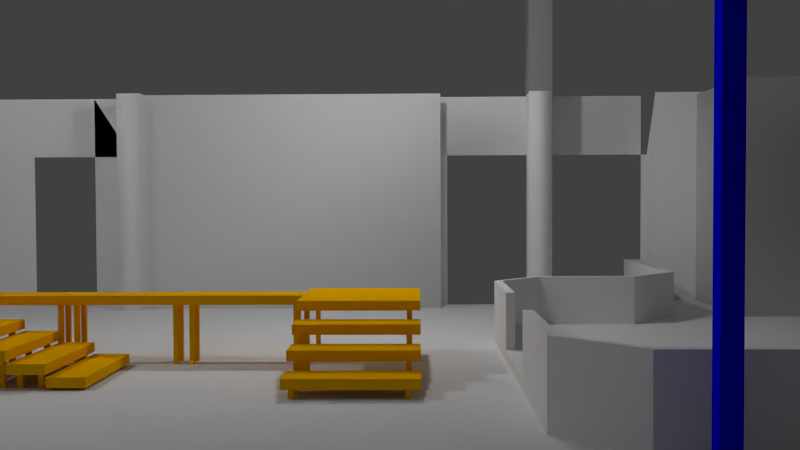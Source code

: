 # Source: Bauzilv5.blend  (saved by Blender 2.76.0; exported with 4.5.12 LTS)
import bpy
from mathutils import Matrix  # noqa: F401  (used for matrix-valued properties, if any)

bpy.ops.wm.read_factory_settings(use_empty=True)
scene = bpy.context.scene
scene.name = 'Scene'

# ---- collections
col_collection_1 = bpy.data.collections.new('Collection 1'); scene.collection.children.link(col_collection_1)

# ---- materials (node trees are filled in below, after node groups)
mat_material_002 = bpy.data.materials.new('Material.002')
mat_material_002.alpha_threshold = 0.0
mat_material_002.use_transparent_shadow = False
mat_material_002.diffuse_color = (0.0, 0.0, 1.0, 1.0)
mat_material_002.roughness = 0.5
mat_material_001 = bpy.data.materials.new('Material.001')
mat_material_001.alpha_threshold = 0.0
mat_material_001.use_transparent_shadow = False
mat_material_001.diffuse_color = (1.0, 0.5, 0.0, 1.0)
mat_material_001.roughness = 0.5

# ---- material node trees

# ---- world
world_world = bpy.data.worlds.new('World'); scene.world = world_world
world_world.color = (0.05088, 0.05088, 0.05088)
world_world.use_sun_shadow = False
world_world.sun_shadow_jitter_overblur = 0.0
world_world.cycles.sampling_method = 'MANUAL'
world_world.cycles.sample_map_resolution = 256

# ---- cameras
cam_camera_001 = bpy.data.cameras.new('Camera.001')
cam_camera_001.clip_end = 100.0
cam_camera_001.lens = 35.0
cam_camera_001.sensor_width = 32.0
cam_camera_001.sensor_height = 18.0
cam_camera_001.dof.focus_distance = 0.0
cam_camera_001.dof.aperture_fstop = 128.0
cam_camera_001.dof.aperture_blades = 6

# ---- lights
light_point = bpy.data.lights.new('Point', 'POINT')
light_point.transmission_factor = 0.0
light_point.energy = 100.0
light_point.shadow_buffer_clip_start = 0.5
light_point.shadow_soft_size = 0.1
light_point.shadow_maximum_resolution = 0.006
light_point.use_absolute_resolution = True
light_point.cycles.use_multiple_importance_sampling = False
light_lamp_001 = bpy.data.lights.new('Lamp.001', 'POINT')
light_lamp_001.transmission_factor = 0.0
light_lamp_001.cutoff_distance = 30.0
light_lamp_001.energy = 100.0
light_lamp_001.shadow_buffer_clip_start = 1.001
light_lamp_001.shadow_soft_size = 0.1
light_lamp_001.shadow_maximum_resolution = 0.006
light_lamp_001.use_absolute_resolution = True
light_lamp_001.cycles.use_multiple_importance_sampling = False
light_lamp = bpy.data.lights.new('Lamp', 'POINT')
light_lamp.transmission_factor = 0.0
light_lamp.cutoff_distance = 30.0
light_lamp.energy = 100.0
light_lamp.shadow_buffer_clip_start = 1.001
light_lamp.shadow_soft_size = 0.1
light_lamp.shadow_maximum_resolution = 0.006
light_lamp.use_absolute_resolution = True
light_lamp.cycles.use_multiple_importance_sampling = False

# ---- meshes
me_blue_column_mesh = bpy.data.meshes.new('Blue-Column-mesh')
me_blue_column_mesh.from_pydata([(0.06, 0.06, 0.0), (0.06, -0.06, 0.0), (-0.06, -0.06, 0.0), (-0.06, 0.06, 0.0), (0.06, 0.06, 2.82), (0.06, -0.06, 2.82), (-0.06, -0.06, 2.82), (-0.06, 0.06, 2.82)], [], [(3, 2, 1, 0), (4, 5, 6, 7), (0, 1, 5, 4), (2, 3, 7, 6), (3, 0, 4, 7), (6, 5, 1, 2)])
me_blue_column_mesh.materials.append(mat_material_002)
me_blue_column_mesh.use_remesh_preserve_volume = False
me_blue_column_mesh.use_remesh_preserve_attributes = False
me_blue_column_mesh.use_mirror_vertex_groups = False
me_blue_column_mesh.update()
me_long_stick7 = bpy.data.meshes.new('Long-stick7')
me_long_stick7.from_pydata([(0.04, 0.02, 0.0), (0.04, -0.02, 0.0), (0.0, -0.02, 0.0), (0.0, 0.02, 0.0), (0.04, 0.02, 0.07), (0.04, -0.02, 0.07), (0.0, -0.02, 0.07), (0.0, 0.02, 0.07)], [], [(0, 1, 2, 3), (4, 7, 6, 5), (0, 4, 5, 1), (1, 5, 6, 2), (2, 6, 7, 3), (4, 0, 3, 7)])
me_long_stick7.materials.append(None)
me_long_stick7.use_remesh_preserve_volume = False
me_long_stick7.use_remesh_preserve_attributes = False
me_long_stick7.use_mirror_vertex_groups = False
me_long_stick7.update()
me_long_stick22 = bpy.data.meshes.new('Long-stick22')
me_long_stick22.from_pydata([(0.04, 0.02, 0.0), (0.04, -0.02, 0.0), (0.0, -0.02, 0.0), (0.0, 0.02, 0.0), (0.04, 0.02, 0.22), (0.04, -0.02, 0.22), (0.0, -0.02, 0.22), (0.0, 0.02, 0.22)], [], [(0, 1, 2, 3), (4, 7, 6, 5), (0, 4, 5, 1), (1, 5, 6, 2), (2, 6, 7, 3), (4, 0, 3, 7)])
me_long_stick22.materials.append(None)
me_long_stick22.use_remesh_preserve_volume = False
me_long_stick22.use_remesh_preserve_attributes = False
me_long_stick22.use_mirror_vertex_groups = False
me_long_stick22.update()
me_long_stick37 = bpy.data.meshes.new('Long-stick37')
me_long_stick37.from_pydata([(0.04, 0.02, 0.0), (0.04, -0.02, 0.0), (0.0, -0.02, 0.0), (0.0, 0.02, 0.0), (0.04, 0.02, 0.37), (0.04, -0.02, 0.37), (0.0, -0.02, 0.37), (0.0, 0.02, 0.37)], [], [(0, 1, 2, 3), (4, 7, 6, 5), (0, 4, 5, 1), (1, 5, 6, 2), (2, 6, 7, 3), (4, 0, 3, 7)])
me_long_stick37.materials.append(None)
me_long_stick37.use_remesh_preserve_volume = False
me_long_stick37.use_remesh_preserve_attributes = False
me_long_stick37.use_mirror_vertex_groups = False
me_long_stick37.update()
me_long_stick52 = bpy.data.meshes.new('Long-stick52')
me_long_stick52.from_pydata([(0.04, 0.02, 0.0), (0.04, -0.02, 0.0), (0.0, -0.02, 0.0), (0.0, 0.02, 0.0), (0.04, 0.02, 0.52), (0.04, -0.02, 0.52), (0.0, -0.02, 0.52), (0.0, 0.02, 0.52)], [], [(0, 1, 2, 3), (4, 7, 6, 5), (0, 4, 5, 1), (1, 5, 6, 2), (2, 6, 7, 3), (4, 0, 3, 7)])
me_long_stick52.materials.append(None)
me_long_stick52.use_remesh_preserve_volume = False
me_long_stick52.use_remesh_preserve_attributes = False
me_long_stick52.use_mirror_vertex_groups = False
me_long_stick52.update()
me_long_stick42 = bpy.data.meshes.new('Long-stick42')
me_long_stick42.from_pydata([(0.04, 0.02, 0.0), (0.04, -0.02, 0.0), (0.0, -0.02, 0.0), (0.0, 0.02, 0.0), (0.04, 0.02, 0.42), (0.04, -0.02, 0.42), (0.0, -0.02, 0.42), (0.0, 0.02, 0.42)], [], [(0, 1, 2, 3), (4, 7, 6, 5), (0, 4, 5, 1), (1, 5, 6, 2), (2, 6, 7, 3), (4, 0, 3, 7)])
me_long_stick42.materials.append(None)
me_long_stick42.use_remesh_preserve_volume = False
me_long_stick42.use_remesh_preserve_attributes = False
me_long_stick42.use_mirror_vertex_groups = False
me_long_stick42.update()
me_long_stick32 = bpy.data.meshes.new('Long-stick32')
me_long_stick32.from_pydata([(0.04, 0.02, 0.0), (0.04, -0.02, 0.0), (0.0, -0.02, 0.0), (0.0, 0.02, 0.0), (0.04, 0.02, 0.32), (0.04, -0.02, 0.32), (0.0, -0.02, 0.32), (0.0, 0.02, 0.32)], [], [(0, 1, 2, 3), (4, 7, 6, 5), (0, 4, 5, 1), (1, 5, 6, 2), (2, 6, 7, 3), (4, 0, 3, 7)])
me_long_stick32.materials.append(None)
me_long_stick32.use_remesh_preserve_volume = False
me_long_stick32.use_remesh_preserve_attributes = False
me_long_stick32.use_mirror_vertex_groups = False
me_long_stick32.update()
me_long_stick12 = bpy.data.meshes.new('Long-stick12')
me_long_stick12.from_pydata([(0.04, 0.02, 0.0), (0.04, -0.02, 0.0), (0.0, -0.02, 0.0), (0.0, 0.02, 0.0), (0.04, 0.02, 0.12), (0.04, -0.02, 0.12), (0.0, -0.02, 0.12), (0.0, 0.02, 0.12)], [], [(0, 1, 2, 3), (4, 7, 6, 5), (0, 4, 5, 1), (1, 5, 6, 2), (2, 6, 7, 3), (4, 0, 3, 7)])
me_long_stick12.materials.append(None)
me_long_stick12.use_remesh_preserve_volume = False
me_long_stick12.use_remesh_preserve_attributes = False
me_long_stick12.use_mirror_vertex_groups = False
me_long_stick12.update()
me_long_stick2 = bpy.data.meshes.new('Long-stick2')
me_long_stick2.from_pydata([(0.04, 0.02, 0.0), (0.04, -0.02, 0.0), (0.0, -0.02, 0.0), (0.0, 0.02, 0.0), (0.04, 0.02, 0.02), (0.04, -0.02, 0.02), (0.0, -0.02, 0.02), (0.0, 0.02, 0.02)], [], [(0, 1, 2, 3), (4, 7, 6, 5), (0, 4, 5, 1), (1, 5, 6, 2), (2, 6, 7, 3), (4, 0, 3, 7)])
me_long_stick2.materials.append(None)
me_long_stick2.use_remesh_preserve_volume = False
me_long_stick2.use_remesh_preserve_attributes = False
me_long_stick2.use_mirror_vertex_groups = False
me_long_stick2.update()
me_stair_mesh = bpy.data.meshes.new('Stair-mesh')
me_stair_mesh.from_pydata([(0.3, 0.5, 0.0), (0.3, -0.5, 0.0), (0.0, -0.5, 0.0), (0.0, 0.5, 0.0), (0.3, 0.5, 0.08), (0.3, -0.5, 0.08), (0.0, -0.5, 0.08), (0.0, 0.5, 0.08)], [], [(0, 1, 2, 3), (4, 7, 6, 5), (0, 4, 5, 1), (1, 5, 6, 2), (2, 6, 7, 3), (4, 0, 3, 7)])
me_stair_mesh.materials.append(mat_material_001)
me_stair_mesh.use_remesh_preserve_volume = False
me_stair_mesh.use_remesh_preserve_attributes = False
me_stair_mesh.use_mirror_vertex_groups = False
me_stair_mesh.update()
me_little_platform_mesh = bpy.data.meshes.new('Little-platform-mesh')
me_little_platform_mesh.from_pydata([(1.0, 0.5, 0.0), (1.0, -0.5, 0.0), (0.0, -0.5, 0.0), (0.0, 0.5, 0.0), (1.0, 0.5, 0.08), (1.0, -0.5, 0.08), (0.0, -0.5, 0.08), (0.0, 0.5, 0.08)], [], [(0, 1, 2, 3), (4, 7, 6, 5), (0, 4, 5, 1), (1, 5, 6, 2), (2, 6, 7, 3), (4, 0, 3, 7)])
me_little_platform_mesh.materials.append(mat_material_001)
me_little_platform_mesh.use_remesh_preserve_volume = False
me_little_platform_mesh.use_remesh_preserve_attributes = False
me_little_platform_mesh.use_mirror_vertex_groups = False
me_little_platform_mesh.update()
me_platform_mesh = bpy.data.meshes.new('Platform-mesh')
me_platform_mesh.from_pydata([(2.0, 0.5, 0.0), (2.0, -0.5, 0.0), (0.0, -0.5, 0.0), (0.0, 0.5, 0.0), (2.0, 0.5, 0.08), (2.0, -0.5, 0.08), (0.0, -0.5, 0.08), (0.0, 0.5, 0.08)], [], [(0, 1, 2, 3), (4, 7, 6, 5), (0, 4, 5, 1), (1, 5, 6, 2), (2, 6, 7, 3), (4, 0, 3, 7)])
me_platform_mesh.materials.append(mat_material_001)
me_platform_mesh.use_remesh_preserve_volume = False
me_platform_mesh.use_remesh_preserve_attributes = False
me_platform_mesh.use_mirror_vertex_groups = False
me_platform_mesh.update()
me_shape0_001 = bpy.data.meshes.new('shape0.001')
me_shape0_001.from_pydata([(-7.5, -4.0, 0.0), (-5.0, -4.0, 0.0), (-5.0, -2.0, 0.0), (-4.5, -1.5, 0.0), (-3.5, -1.5, 0.0), (-3.0, -1.0, 0.0), (-3.0, 2.5, 0.0), (-3.5, 3.0, 0.0), (-7.5, 3.0, 0.0), (-7.5, -4.0, 0.1), (-5.0, -4.0, 0.1), (-5.0, -2.0, 0.1), (-4.5, -1.5, 0.1), (-3.5, -1.5, 0.1), (-3.0, -1.0, 0.1), (-3.0, 2.5, 0.1), (-3.5, 3.0, 0.1), (-7.5, 3.0, 0.1), (-7.5, -4.0, 0.6), (-5.0, -4.0, 0.6), (-5.0, -2.0, 0.6), (-4.5, -1.5, 0.6), (-3.5, -1.5, 0.6), (-3.0, -1.0, 0.6), (-3.0, 2.5, 0.6), (-3.5, 3.0, 0.6), (-7.5, 3.0, 0.6), (-3.0, 0.12, 0.1), (-3.0, 1.3, 0.1), (-3.0, 0.12, 0.6), (-3.0, 1.3, 0.6), (-7.42, -3.92, 0.1), (-7.42, -3.92, 0.6), (-5.08, -3.92, 0.1), (-5.08, -3.92, 0.6), (-5.08, -2.0, 0.1), (-5.08, -2.0, 0.6), (-4.5, -1.42, 0.1), (-4.5, -1.42, 0.6), (-3.5, -1.42, 0.1), (-3.5, -1.42, 0.6), (-3.08, -1.0, 0.1), (-3.08, -1.0, 0.6), (-3.08, 0.12, 0.1), (-3.08, 0.12, 0.6), (-3.08, 1.3, 0.1), (-3.08, 1.3, 0.6), (-3.08, 2.5, 0.1), (-3.08, 2.5, 0.6), (-3.5, 2.92, 0.1), (-3.5, 2.92, 0.6), (-7.42, 2.92, 0.1), (-7.42, 2.92, 0.6)], [], [(9, 18, 26), (9, 26, 17), (18, 9, 10), (18, 10, 19), (19, 10, 11), (19, 11, 20), (11, 12, 21), (11, 21, 20), (12, 13, 22), (12, 22, 21), (16, 17, 26), (16, 26, 25), (31, 32, 34), (31, 34, 33), (33, 34, 36), (33, 36, 35), (35, 36, 38), (35, 38, 37), (37, 38, 40), (37, 40, 39), (49, 50, 52), (49, 52, 51), (9, 32, 34), (9, 34, 10), (10, 34, 36), (10, 36, 11), (36, 20, 21), (36, 21, 38), (12, 38, 40), (12, 40, 13), (51, 52, 32), (51, 32, 31), (13, 14, 23), (13, 23, 22), (23, 14, 27), (23, 27, 29), (30, 28, 15), (30, 15, 24), (15, 16, 25), (15, 25, 24), (39, 40, 42), (39, 42, 41), (41, 42, 44), (41, 44, 43), (45, 46, 48), (45, 48, 47), (47, 48, 50), (47, 50, 49), (26, 52, 50), (26, 50, 25), (25, 50, 48), (25, 48, 24), (24, 48, 46), (24, 46, 30), (30, 46, 45), (30, 45, 28), (29, 44, 42), (29, 42, 23), (23, 42, 40), (23, 40, 22), (40, 38, 21), (40, 21, 22), (36, 34, 19), (36, 19, 20), (34, 32, 18), (34, 18, 19), (52, 26, 18), (52, 18, 32), (27, 43, 44), (27, 44, 29)])
me_shape0_001.use_remesh_preserve_volume = False
me_shape0_001.use_remesh_preserve_attributes = False
me_shape0_001.use_mirror_vertex_groups = False
me_shape0_001.update()
me_shape0 = bpy.data.meshes.new('shape0')
me_shape0.from_pydata([(-7.5, -4.0, 0.0), (-5.0, -4.0, 0.0), (-5.0, -2.0, 0.0), (-4.5, -1.5, 0.0), (-3.5, -1.5, 0.0), (-3.0, -1.0, 0.0), (-3.0, 2.5, 0.0), (-3.5, 3.0, 0.0), (-7.5, 3.0, 0.0), (-7.5, -4.0, 0.1), (-5.0, -4.0, 0.1), (-5.0, -2.0, 0.1), (-4.5, -1.5, 0.1), (-3.5, -1.5, 0.1), (-3.0, -1.0, 0.1), (-3.0, 2.5, 0.1), (-3.5, 3.0, 0.1), (-7.5, 3.0, 0.1)], [], [(9, 10, 11), (9, 11, 17), (11, 12, 17), (12, 13, 14), (12, 14, 15), (12, 15, 16), (12, 16, 17), (0, 8, 2), (0, 2, 1), (2, 8, 3), (3, 8, 7), (3, 7, 6), (3, 6, 5), (3, 5, 4), (0, 1, 10), (0, 10, 9), (1, 2, 11), (1, 11, 10), (2, 3, 12), (2, 12, 11), (3, 4, 13), (3, 13, 12), (4, 5, 14), (4, 14, 13), (5, 6, 15), (5, 15, 14), (6, 7, 16), (6, 16, 15), (7, 8, 17), (7, 17, 16)])
me_shape0.use_remesh_preserve_volume = False
me_shape0.use_remesh_preserve_attributes = False
me_shape0.use_mirror_vertex_groups = False
me_shape0.update()
me_wall_laas12 = bpy.data.meshes.new('wall_laas12')
me_wall_laas12.from_pydata([(12.0, 8.75, 0.0), (-7.5, 8.75, 0.0), (-7.5, -4.0, 0.0), (12.0, -4.0, 0.0), (-7.5, -4.0, 0.0), (-8.0, -4.0, 0.0), (-8.0, 8.75, 0.0), (-7.5, 8.75, 0.0), (-8.0, 8.75, 6.56), (-7.5, 8.75, 6.56), (-8.0, -4.0, 6.56), (-7.5, -4.0, 6.56), (7.72, -1.77, 2.78), (7.19, -1.77, 2.78), (7.19, -1.77, 0.0), (7.72, -1.77, 0.0), (7.19, 1.06, 0.0), (-7.5, -3.6, 2.78), (-5.3, -3.6, 2.78), (-5.3, -3.6, 0.0), (-7.5, -3.6, 0.0), (-5.3, -4.0, 2.0), (-5.3, -4.0, 0.0), (-5.22, -4.0, 2.0), (-5.22, -4.0, 0.0), (-3.8, -4.0, 2.0), (-3.8, -3.7, 2.78), (-3.8, -3.7, 0.0), (-3.8, -4.0, 0.0), (-3.95, -3.7, 2.78), (-3.95, -3.7, 0.0), (-3.95, -3.4, 2.78), (-3.95, -3.4, 0.0), (-3.65, -3.4, 2.78), (-3.65, -3.4, 0.0), (-3.7, -3.7, 2.78), (-3.7, -3.7, 0.0), (-3.7, -3.7, 2.78), (-3.7, -3.7, 0.0), (-3.7, -4.0, 2.78), (-3.7, -4.0, 0.0), (-2.64, -4.0, 2.0), (-2.54, -4.0, 2.0), (-2.54, -4.0, 0.0), (-2.64, -4.0, 0.0), (-2.54, -3.6, 2.78), (-2.54, -3.6, 0.0), (1.3, -3.6, 2.78), (1.3, -3.6, 0.0), (1.3, -3.4, 2.78), (1.3, -3.4, 0.0), (1.6, -3.4, 2.78), (1.6, -3.4, 0.0), (1.6, -4.0, 2.0), (1.6, -4.0, 0.0), (2.1, -4.0, 2.78), (2.1, -4.0, 0.0), (2.92, -4.0, 2.0), (3.49, -4.0, 2.0), (3.49, -4.0, 0.0), (2.92, -4.0, 0.0), (4.31, -4.0, 2.0), (4.74, -4.0, 2.0), (4.74, -4.0, 0.0), (4.31, -4.0, 0.0), (4.74, -3.4, 2.78), (4.74, -3.4, 0.0), (5.04, -3.4, 2.78), (5.04, -3.4, 0.0), (5.04, -3.6, 2.78), (5.04, -3.6, 0.0), (7.98, -3.6, 2.78), (7.98, -3.6, 0.0), (7.98, -4.0, 2.0), (7.98, -4.0, 0.0), (8.12, -4.0, 2.0), (8.12, -4.0, 0.0), (8.94, -4.0, 2.0), (9.08, -4.0, 2.0), (9.08, -4.0, 0.0), (8.94, -4.0, 0.0), (9.08, -0.91, 2.78), (9.08, -0.91, 0.0), (9.08, 0.45, 2.78), (9.08, 0.51, 2.78), (9.08, 0.51, 0.0), (9.08, 0.45, 0.0), (7.72, 0.51, 2.78), (7.72, 0.51, 0.0), (7.19, 1.06, 2.78), (11.92, 1.06, 2.78), (11.92, 1.06, 0.0), (11.92, 8.75, 2.78), (11.92, 8.75, 0.0), (10.03, 8.75, 2.78), (10.03, 8.75, 0.0), (11.92, 8.75, 2.3), (10.03, 8.75, 2.3), (8.615, 8.75, 2.3), (8.615, 8.75, 2.78), (-7.5, 8.75, 2.3), (-7.5, 8.75, 2.0), (1.6, -4.0, 2.78), (4.74, -4.0, 2.78), (7.98, -4.0, 2.78), (9.08, -4.0, 2.78), (9.08, -4.0, 2.78), (9.08, 0.51, 2.3), (-5.22, -4.0, 2.78), (-2.54, -4.0, 2.78), (-7.5, 5.91, 2.35), (-7.5, 5.91, 0.0), (-7.5, 3.91, 0.0), (-7.5, 3.91, 2.35), (-7.5, -4.0, 2.3), (-7.5, 8.75, 6.56), (-7.5, 5.91, 6.56), (-8.0, 3.91, 6.56), (-8.0, 3.91, 0.0), (-8.0, 5.91, 2.3), (-8.0, 3.91, 2.3), (-8.0, 3.91, 6.56), (-8.0, 5.91, 6.56), (-8.0, 5.91, 0.0), (-8.0, 3.91, 2.35), (-8.0, 5.91, 2.35), (-4.27, 8.75, 2.3), (-4.27, 8.75, 0.0), (8.615, 8.75, 0.0), (-5.52, 8.75, 2.3), (-7.5, 8.75, 2.3), (-7.5, 8.75, 0.0), (-5.52, 8.75, 0.0), (-4.27, 8.42, 0.0), (-3.61, 8.42, 0.0), (-3.61, 8.42, 2.3), (-4.27, 8.42, 2.3), (-3.61, 8.74, 2.3), (-3.61, 8.74, 0.0), (-4.27, 8.74, 2.3), (-4.27, 8.74, 0.0), (0.95, 8.525, 0.0), (1.27, 8.525, 0.0), (1.27, 8.525, 2.3), (0.95, 8.525, 2.3), (1.27, 8.74, 2.3), (1.27, 8.74, 0.0), (0.95, 8.74, 2.3), (0.95, 8.74, 0.0), (4.27, 8.505, 0.0), (4.91, 8.505, 0.0), (4.91, 8.505, 2.3), (4.27, 8.505, 2.3), (4.91, 8.74, 2.3), (4.91, 8.74, 0.0), (4.27, 8.74, 2.3), (4.27, 8.74, 0.0), (-7.59, 8.7, 2.3), (-7.59, 8.7, 2.78), (-7.59, 7.78, 2.78), (-7.59, 7.78, 2.3), (6.81, 8.7, 2.3), (6.81, 8.7, 2.78), (6.81, 7.78, 2.78), (6.81, 7.78, 2.3), (11.92, 3.32, 2.78), (11.92, 8.74, 2.78), (-8.0, 8.74, 2.78), (-8.0, 3.32, 2.78), (11.92, -4.0, 2.78), (11.92, 8.74, 2.78), (4.42, 8.74, 2.78), (4.42, -4.0, 2.78), (-5.83, -4.0, 2.75), (-5.83, -2.0, 2.75), (-7.99, -2.0, 2.75), (-7.99, -4.0, 2.75), (-8.0, -2.0, 0.0), (-5.83, -2.0, 0.0), (-8.0, -4.0, 0.0), (-5.83, -4.0, 0.0), (4.42, 3.32, 2.78), (4.42, 3.32, 3.11), (-8.0, 3.32, 3.11), (-8.0, 3.32, 2.78), (4.42, -4.0, 3.11), (4.42, 3.32, 3.11), (4.42, 3.32, 2.78), (4.42, -4.0, 2.78), (11.92, -4.0, 6.56), (4.42, -4.0, 6.56), (4.42, -4.0, 2.78), (11.92, -4.0, 2.78), (11.92, -4.0, 6.56), (11.92, 8.73, 6.56), (11.92, 8.73, 2.78), (11.92, -4.0, 2.78), (11.92, 8.73, 6.56), (-7.99, 8.73, 6.56), (-7.99, 8.73, 2.78), (11.92, 8.73, 2.78), (4.52, 3.27, 3.11), (-7.99, 3.27, 3.11), (-7.99, 3.42, 3.11), (4.52, 3.42, 3.11), (4.52, 3.42, 3.18), (-7.99, 3.42, 3.18), (4.52, 3.27, 3.18), (-7.99, 3.27, 3.18), (4.52, 3.27, 3.11), (4.37, 3.27, 3.11), (4.37, -4.0, 3.11), (4.52, -4.0, 3.11), (4.52, 3.27, 3.18), (4.37, 3.27, 3.18), (4.37, -4.0, 3.18), (4.52, -4.0, 3.18), (-7.02, 3.42, 5.58), (-7.59, 3.42, 5.58), (-7.59, 3.42, 3.18), (-7.02, 3.42, 3.18), (-5.72, 3.42, 4.38), (-7.02, 3.42, 4.38), (-7.02, 3.42, 3.18), (-5.72, 3.42, 3.18), (-5.69, 3.42, 5.58), (-5.72, 3.42, 5.58), (-5.72, 3.42, 3.18), (-5.69, 3.42, 3.18), (-4.69, 3.42, 4.38), (-5.69, 3.42, 4.38), (-5.69, 3.42, 3.18), (-4.69, 3.42, 3.18), (-3.47, 3.42, 5.58), (-4.69, 3.42, 5.58), (-4.69, 3.42, 3.18), (-3.47, 3.42, 3.18), (-2.47, 3.42, 4.38), (-3.47, 3.42, 4.38), (-3.47, 3.42, 3.18), (-2.47, 3.42, 3.18), (-2.44, 3.42, 5.58), (-2.47, 3.42, 5.58), (-2.47, 3.42, 3.18), (-2.44, 3.42, 3.18), (-1.47, 3.42, 4.38), (-2.47, 3.42, 4.38), (-2.47, 3.42, 3.18), (-1.47, 3.42, 3.18), (-1.44, 3.42, 5.58), (-1.47, 3.42, 5.58), (-1.47, 3.42, 3.18), (-1.44, 3.42, 3.18), (-0.44, 3.42, 4.38), (-1.44, 3.42, 4.38), (-1.44, 3.42, 3.18), (-0.44, 3.42, 3.18), (-0.41, 3.42, 5.58), (-0.44, 3.42, 5.58), (-0.44, 3.42, 3.18), (-0.41, 3.42, 3.18), (0.41, 3.42, 4.38), (-0.41, 3.42, 4.38), (-0.41, 3.42, 3.18), (0.41, 3.42, 3.18), (1.81, 3.42, 5.58), (0.41, 3.42, 5.58), (0.41, 3.42, 3.18), (1.81, 3.42, 3.18), (2.81, 3.42, 4.38), (1.81, 3.42, 4.38), (1.81, 3.42, 3.18), (2.81, 3.42, 3.18), (2.84, 3.42, 5.58), (2.81, 3.42, 5.58), (2.81, 3.42, 3.18), (2.84, 3.42, 3.18), (3.84, 3.42, 4.38), (2.84, 3.42, 4.38), (2.84, 3.42, 3.18), (3.84, 3.42, 3.18), (4.52, 3.42, 5.58), (3.84, 3.42, 5.58), (3.84, 3.42, 3.18), (4.52, 3.42, 3.18), (4.52, 3.09, 5.58), (4.52, 3.42, 5.58), (4.52, 3.42, 3.18), (4.52, 3.09, 3.18), (4.52, 1.89, 4.38), (4.52, 3.09, 4.38), (4.52, 3.09, 3.18), (4.52, 1.89, 3.18), (4.52, 1.89, 5.58), (4.52, 1.96, 5.58), (4.52, 1.96, 3.18), (4.52, 1.89, 3.18), (4.52, 0.76, 4.38), (4.52, 1.96, 4.38), (4.52, 1.96, 3.18), (4.52, 0.76, 3.18), (4.52, 0.73, 5.58), (4.52, 0.76, 5.58), (4.52, 0.76, 3.18), (4.52, 0.73, 3.18), (4.52, -0.67, 4.38), (4.52, 0.73, 4.38), (4.52, 0.73, 3.18), (4.52, -0.67, 3.18), (4.52, -0.7, 5.58), (4.52, -0.67, 5.58), (4.52, -0.67, 3.18), (4.52, -0.7, 3.18), (4.52, -1.9, 4.38), (4.52, -0.7, 4.38), (4.52, -0.7, 3.18), (4.52, -1.9, 3.18), (4.52, -1.93, 5.58), (4.52, -1.9, 5.58), (4.52, -1.9, 3.18), (4.52, -1.93, 3.18), (4.52, -3.13, 4.38), (4.52, -1.93, 4.38), (4.52, -1.93, 3.18), (4.52, -3.13, 3.18), (4.52, -3.16, 5.58), (4.52, -3.13, 5.58), (4.52, -3.13, 3.18), (4.52, -3.16, 3.18), (4.52, -4.0, 5.58), (4.52, -3.16, 5.58), (4.52, -3.16, 3.18), (4.52, -4.0, 3.18), (4.52, 3.42, 6.56), (-8.0, 3.42, 6.56), (-8.0, 3.42, 5.58), (4.52, 3.42, 5.58), (4.52, -4.0, 6.56), (4.52, 3.42, 6.56), (4.52, 3.42, 5.58), (4.52, -4.0, 5.58), (11.92, 8.74, 6.56), (4.42, 8.74, 6.56), (4.42, -4.0, 6.56), (11.92, -4.0, 6.56), (-8.0, 8.74, 6.56), (-8.0, 3.32, 6.56), (4.52, 3.32, 6.56), (4.52, 8.74, 6.56), (-3.65, -3.7, 6.56), (-3.65, -3.4, 6.56), (-3.65, -3.4, 2.78), (-3.65, -3.7, 2.78), (-3.95, -3.4, 6.56), (-3.95, -3.4, 2.78), (-3.95, -3.7, 6.56), (-3.95, -3.7, 2.78), (-3.8, -3.7, 6.56), (-3.8, -3.7, 2.78), (-3.7, -4.0, 6.56), (-3.7, -3.7, 6.56), (-3.7, -3.7, 2.78), (-3.7, -4.0, 2.78), (-3.8, -4.0, 6.56), (-3.8, -4.0, 2.78)], [], [(0, 1, 2), (0, 2, 3), (4, 5, 6), (4, 6, 7), (7, 6, 8), (7, 8, 9), (9, 8, 10), (9, 10, 11), (5, 4, 11), (5, 11, 10), (12, 13, 14), (12, 14, 15), (13, 16, 14), (17, 18, 19), (17, 19, 20), (18, 21, 22), (18, 22, 19), (21, 23, 24), (21, 24, 22), (25, 26, 27), (25, 27, 28), (26, 29, 30), (26, 30, 27), (29, 31, 32), (29, 32, 30), (31, 33, 34), (31, 34, 32), (33, 35, 36), (33, 36, 34), (35, 37, 38), (35, 38, 36), (37, 39, 40), (37, 40, 38), (41, 42, 43), (41, 43, 44), (42, 45, 46), (42, 46, 43), (45, 47, 48), (45, 48, 46), (47, 49, 50), (47, 50, 48), (49, 51, 52), (49, 52, 50), (51, 53, 54), (51, 54, 52), (53, 55, 56), (53, 56, 54), (57, 58, 59), (57, 59, 60), (61, 62, 63), (61, 63, 64), (63, 62, 65), (63, 65, 66), (65, 67, 68), (65, 68, 66), (67, 69, 70), (67, 70, 68), (69, 71, 72), (69, 72, 70), (71, 73, 74), (71, 74, 72), (73, 75, 76), (73, 76, 74), (77, 78, 79), (77, 79, 80), (78, 81, 82), (78, 82, 79), (83, 84, 85), (83, 85, 86), (84, 87, 88), (84, 88, 85), (87, 12, 15), (87, 15, 88), (13, 89, 16), (89, 90, 91), (89, 91, 16), (90, 92, 93), (90, 93, 91), (92, 94, 95), (92, 95, 93), (96, 97, 94), (96, 94, 92), (97, 98, 99), (97, 99, 94), (98, 100, 101), (98, 101, 99), (102, 103, 62), (102, 62, 53), (104, 105, 78), (104, 78, 73), (106, 107, 84), (106, 84, 78), (108, 109, 42), (108, 42, 23), (100, 110, 111), (100, 111, 7), (112, 113, 114), (112, 114, 4), (115, 116, 110), (115, 110, 100), (116, 11, 114), (116, 114, 110), (10, 117, 118), (10, 118, 5), (119, 120, 121), (119, 121, 122), (122, 8, 6), (122, 6, 123), (113, 114, 4), (113, 4, 112), (124, 113, 112), (124, 112, 118), (110, 125, 123), (110, 123, 111), (99, 126, 127), (99, 127, 128), (129, 130, 131), (129, 131, 132), (133, 134, 135), (133, 135, 136), (137, 135, 134), (137, 134, 138), (136, 139, 140), (136, 140, 133), (141, 142, 143), (141, 143, 144), (143, 145, 146), (143, 146, 142), (144, 147, 148), (144, 148, 141), (149, 150, 151), (149, 151, 152), (151, 153, 154), (151, 154, 150), (152, 155, 156), (152, 156, 149), (157, 158, 159), (157, 159, 160), (161, 162, 163), (161, 163, 164), (164, 161, 157), (164, 157, 160), (164, 163, 159), (164, 159, 160), (163, 162, 158), (163, 158, 159), (161, 162, 158), (161, 158, 157), (165, 166, 167), (165, 167, 168), (169, 170, 171), (169, 171, 172), (173, 174, 175), (173, 175, 176), (174, 175, 177), (174, 177, 178), (175, 176, 179), (175, 179, 177), (173, 176, 179), (173, 179, 180), (174, 173, 180), (174, 180, 178), (181, 182, 183), (181, 183, 184), (185, 186, 187), (185, 187, 188), (189, 190, 191), (189, 191, 192), (193, 194, 195), (193, 195, 196), (197, 198, 199), (197, 199, 200), (201, 202, 203), (201, 203, 204), (205, 206, 203), (205, 203, 204), (207, 208, 206), (207, 206, 205), (207, 208, 202), (207, 202, 201), (209, 210, 211), (209, 211, 212), (213, 214, 215), (213, 215, 216), (211, 212, 215), (211, 215, 216), (217, 218, 219), (217, 219, 220), (221, 222, 223), (221, 223, 224), (225, 226, 227), (225, 227, 228), (229, 230, 231), (229, 231, 232), (233, 234, 235), (233, 235, 236), (237, 238, 239), (237, 239, 240), (241, 242, 243), (241, 243, 244), (245, 246, 247), (245, 247, 248), (249, 250, 251), (249, 251, 252), (253, 254, 255), (253, 255, 256), (257, 258, 259), (257, 259, 260), (261, 262, 263), (261, 263, 264), (265, 266, 267), (265, 267, 268), (269, 270, 271), (269, 271, 272), (273, 274, 275), (273, 275, 276), (277, 278, 279), (277, 279, 280), (281, 282, 283), (281, 283, 284), (285, 286, 287), (285, 287, 288), (289, 290, 291), (289, 291, 292), (293, 294, 295), (293, 295, 296), (297, 298, 299), (297, 299, 300), (301, 302, 303), (301, 303, 304), (305, 306, 307), (305, 307, 308), (309, 310, 311), (309, 311, 312), (313, 314, 315), (313, 315, 316), (317, 318, 319), (317, 319, 320), (321, 322, 323), (321, 323, 324), (325, 326, 327), (325, 327, 328), (329, 330, 331), (329, 331, 332), (333, 334, 335), (333, 335, 336), (337, 338, 339), (337, 339, 340), (342, 343, 344), (346, 347, 348), (350, 351, 352), (350, 351, 354), (353, 354, 356), (355, 356, 358), (360, 361, 362), (349, 352, 361), (357, 358, 364), (363, 364, 362), (341, 342, 344), (345, 346, 348), (349, 350, 352), (353, 350, 354), (355, 353, 356), (357, 355, 358), (359, 360, 362), (360, 349, 361), (363, 357, 364), (359, 363, 362)])
me_wall_laas12.polygons.foreach_set('use_smooth', [0, 0, 1, 1, 1, 1, 1, 1, 1, 1, 1, 1, 1, 1, 1, 1, 1, 1, 1, 1, 1, 1, 1, 1, 1, 1, 1, 1, 1, 1, 1, 1, 1, 1, 1, 1, 1, 1, 1, 1, 1, 1, 1, 1, 1, 1, 1, 0, 0, 1, 1, 1, 1, 1, 1, 1, 1, 1, 1, 1, 1, 1, 1, 1, 1, 1, 1, 1, 1, 1, 1, 1, 1, 1, 1, 1, 1, 1, 1, 1, 1, 1, 1, 1, 1, 1, 1, 1, 1, 1, 1, 1, 1, 1, 1, 1, 1, 1, 1, 1, 1, 1, 1, 1, 0, 0, 1, 1, 1, 1, 1, 1, 1, 1, 0, 0, 0, 0, 1, 1, 1, 1, 1, 1, 1, 1, 1, 1, 1, 1, 1, 1, 1, 1, 1, 1, 1, 1, 1, 1, 1, 1, 1, 1, 1, 1, 1, 1, 0, 0, 0, 0, 1, 1, 1, 1, 1, 1, 1, 1, 1, 1, 0, 0, 0, 0, 0, 0, 0, 0, 0, 0, 1, 1, 1, 1, 1, 1, 1, 1, 0, 1, 0, 1, 1, 1, 0, 0, 0, 0, 0, 0, 0, 0, 0, 0, 0, 0, 0, 0, 0, 0, 0, 0, 0, 0, 0, 0, 0, 0, 0, 0, 0, 0, 0, 0, 0, 0, 0, 0, 0, 0, 0, 0, 0, 0, 0, 0, 0, 0, 0, 0, 0, 0, 0, 0, 0, 0, 0, 0, 0, 0, 0, 0, 0, 0, 0, 0, 0, 0, 1, 1, 1, 0, 1, 0, 0, 1, 0, 0, 1, 1, 1, 0, 1, 0, 0, 1])
me_wall_laas12.use_remesh_preserve_volume = False
me_wall_laas12.use_remesh_preserve_attributes = False
me_wall_laas12.use_mirror_vertex_groups = False
me_wall_laas12.update()

# ---- objects
ob_point = bpy.data.objects.new('Point', light_point)
ob_node_069 = bpy.data.objects.new('node.069', me_blue_column_mesh)
ob_node_068 = bpy.data.objects.new('node.068', me_blue_column_mesh)
ob_node_067 = bpy.data.objects.new('node.067', me_blue_column_mesh)
ob_node_066 = bpy.data.objects.new('node.066', me_long_stick7)
ob_node_065 = bpy.data.objects.new('node.065', me_long_stick7)
ob_node_064 = bpy.data.objects.new('node.064', me_long_stick7)
ob_node_063 = bpy.data.objects.new('node.063', me_long_stick7)
ob_node_062 = bpy.data.objects.new('node.062', me_long_stick22)
ob_node_061 = bpy.data.objects.new('node.061', me_long_stick22)
ob_node_060 = bpy.data.objects.new('node.060', me_long_stick22)
ob_node_059 = bpy.data.objects.new('node.059', me_long_stick22)
ob_node_058 = bpy.data.objects.new('node.058', me_long_stick37)
ob_node_057 = bpy.data.objects.new('node.057', me_long_stick37)
ob_node_056 = bpy.data.objects.new('node.056', me_long_stick37)
ob_node_055 = bpy.data.objects.new('node.055', me_long_stick37)
ob_node_054 = bpy.data.objects.new('node.054', me_long_stick52)
ob_node_053 = bpy.data.objects.new('node.053', me_long_stick52)
ob_node_052 = bpy.data.objects.new('node.052', me_long_stick52)
ob_node_051 = bpy.data.objects.new('node.051', me_long_stick52)
ob_node_050 = bpy.data.objects.new('node.050', me_long_stick52)
ob_node_049 = bpy.data.objects.new('node.049', me_long_stick52)
ob_node_048 = bpy.data.objects.new('node.048', me_long_stick52)
ob_node_047 = bpy.data.objects.new('node.047', me_long_stick52)
ob_node_046 = bpy.data.objects.new('node.046', me_long_stick52)
ob_node_045 = bpy.data.objects.new('node.045', me_long_stick52)
ob_node_044 = bpy.data.objects.new('node.044', me_long_stick52)
ob_node_043 = bpy.data.objects.new('node.043', me_long_stick52)
ob_node_042 = bpy.data.objects.new('node.042', me_long_stick52)
ob_node_041 = bpy.data.objects.new('node.041', me_long_stick52)
ob_node_040 = bpy.data.objects.new('node.040', me_long_stick52)
ob_node_039 = bpy.data.objects.new('node.039', me_long_stick52)
ob_node_038 = bpy.data.objects.new('node.038', me_long_stick52)
ob_node_037 = bpy.data.objects.new('node.037', me_long_stick52)
ob_node_036 = bpy.data.objects.new('node.036', me_long_stick52)
ob_node_035 = bpy.data.objects.new('node.035', me_long_stick52)
ob_node_034 = bpy.data.objects.new('node.034', me_long_stick42)
ob_node_033 = bpy.data.objects.new('node.033', me_long_stick42)
ob_node_032 = bpy.data.objects.new('node.032', me_long_stick42)
ob_node_031 = bpy.data.objects.new('node.031', me_long_stick42)
ob_node_030 = bpy.data.objects.new('node.030', me_long_stick32)
ob_node_029 = bpy.data.objects.new('node.029', me_long_stick32)
ob_node_028 = bpy.data.objects.new('node.028', me_long_stick32)
ob_node_027 = bpy.data.objects.new('node.027', me_long_stick32)
ob_node_026 = bpy.data.objects.new('node.026', me_long_stick22)
ob_node_025 = bpy.data.objects.new('node.025', me_long_stick22)
ob_node_024 = bpy.data.objects.new('node.024', me_long_stick22)
ob_node_023 = bpy.data.objects.new('node.023', me_long_stick22)
ob_node_022 = bpy.data.objects.new('node.022', me_long_stick12)
ob_node_021 = bpy.data.objects.new('node.021', me_long_stick12)
ob_node_020 = bpy.data.objects.new('node.020', me_long_stick12)
ob_node_019 = bpy.data.objects.new('node.019', me_long_stick12)
ob_node_018 = bpy.data.objects.new('node.018', me_long_stick2)
ob_node_017 = bpy.data.objects.new('node.017', me_long_stick2)
ob_node_016 = bpy.data.objects.new('node.016', me_long_stick2)
ob_node_015 = bpy.data.objects.new('node.015', me_long_stick2)
ob_node_014 = bpy.data.objects.new('node.014', me_stair_mesh)
ob_node_013 = bpy.data.objects.new('node.013', me_stair_mesh)
ob_node_012 = bpy.data.objects.new('node.012', me_stair_mesh)
ob_node_011 = bpy.data.objects.new('node.011', me_little_platform_mesh)
ob_node_010 = bpy.data.objects.new('node.010', me_stair_mesh)
ob_node_009 = bpy.data.objects.new('node.009', me_stair_mesh)
ob_node_008 = bpy.data.objects.new('node.008', me_stair_mesh)
ob_node_007 = bpy.data.objects.new('node.007', me_platform_mesh)
ob_node_006 = bpy.data.objects.new('node.006', me_stair_mesh)
ob_node_005 = bpy.data.objects.new('node.005', me_stair_mesh)
ob_node_004 = bpy.data.objects.new('node.004', me_stair_mesh)
ob_node_003 = bpy.data.objects.new('node.003', me_stair_mesh)
ob_node_002 = bpy.data.objects.new('node.002', me_stair_mesh)
ob_node_001 = bpy.data.objects.new('node.001', me_shape0_001)
ob_node = bpy.data.objects.new('node', me_shape0)
ob_wall_laas12 = bpy.data.objects.new('wall_laas12', me_wall_laas12)
ob_lamp_001 = bpy.data.objects.new('Lamp.001', light_lamp_001)
ob_camera_001 = bpy.data.objects.new('Camera.001', cam_camera_001)
ob_lamp = bpy.data.objects.new('Lamp', light_lamp)

# ---- transforms, parenting, visibility, modifiers, constraints
ob_point.location = (-1.874, -0.8246, 3.341)
ob_point.lineart.crease_threshold = 0.0
ob_node_069.location = (4.96, 3.3, 0.0)
ob_node_069.lineart.crease_threshold = 0.0
ob_node_068.location = (-3.795, 3.3, 0.0)
ob_node_068.lineart.crease_threshold = 0.0
ob_node_067.location = (0.3, 3.3, 0.0)
ob_node_067.lineart.crease_threshold = 0.0
ob_node_066.location = (-2.18, 1.55, 0.0)
ob_node_066.lineart.crease_threshold = 0.0
ob_node_066.material_slots[0].link = 'OBJECT'; ob_node_066.material_slots[0].material = mat_material_001
ob_node_065.location = (-1.34, 1.55, 0.0)
ob_node_065.lineart.crease_threshold = 0.0
ob_node_065.material_slots[0].link = 'OBJECT'; ob_node_065.material_slots[0].material = mat_material_001
ob_node_064.location = (-2.18, 1.36, 0.0)
ob_node_064.lineart.crease_threshold = 0.0
ob_node_064.material_slots[0].link = 'OBJECT'; ob_node_064.material_slots[0].material = mat_material_001
ob_node_063.location = (-1.34, 1.36, 0.0)
ob_node_063.lineart.crease_threshold = 0.0
ob_node_063.material_slots[0].link = 'OBJECT'; ob_node_063.material_slots[0].material = mat_material_001
ob_node_062.location = (-2.18, 1.26, 0.0)
ob_node_062.lineart.crease_threshold = 0.0
ob_node_062.material_slots[0].link = 'OBJECT'; ob_node_062.material_slots[0].material = mat_material_001
ob_node_061.location = (-1.34, 1.26, 0.0)
ob_node_061.lineart.crease_threshold = 0.0
ob_node_061.material_slots[0].link = 'OBJECT'; ob_node_061.material_slots[0].material = mat_material_001
ob_node_060.location = (-2.18, 1.05, 0.0)
ob_node_060.lineart.crease_threshold = 0.0
ob_node_060.material_slots[0].link = 'OBJECT'; ob_node_060.material_slots[0].material = mat_material_001
ob_node_059.location = (-1.34, 1.05, 0.0)
ob_node_059.lineart.crease_threshold = 0.0
ob_node_059.material_slots[0].link = 'OBJECT'; ob_node_059.material_slots[0].material = mat_material_001
ob_node_058.location = (-2.18, 0.96, 0.0)
ob_node_058.lineart.crease_threshold = 0.0
ob_node_058.material_slots[0].link = 'OBJECT'; ob_node_058.material_slots[0].material = mat_material_001
ob_node_057.location = (-1.34, 0.96, 0.0)
ob_node_057.lineart.crease_threshold = 0.0
ob_node_057.material_slots[0].link = 'OBJECT'; ob_node_057.material_slots[0].material = mat_material_001
ob_node_056.location = (-2.18, 0.75, 0.0)
ob_node_056.lineart.crease_threshold = 0.0
ob_node_056.material_slots[0].link = 'OBJECT'; ob_node_056.material_slots[0].material = mat_material_001
ob_node_055.location = (-1.34, 0.75, 0.0)
ob_node_055.lineart.crease_threshold = 0.0
ob_node_055.material_slots[0].link = 'OBJECT'; ob_node_055.material_slots[0].material = mat_material_001
ob_node_054.location = (-2.18, 0.6, 0.0)
ob_node_054.lineart.crease_threshold = 0.0
ob_node_054.material_slots[0].link = 'OBJECT'; ob_node_054.material_slots[0].material = mat_material_001
ob_node_053.location = (-2.18, -0.24, 0.0)
ob_node_053.lineart.crease_threshold = 0.0
ob_node_053.material_slots[0].link = 'OBJECT'; ob_node_053.material_slots[0].material = mat_material_001
ob_node_052.location = (-1.34, -0.24, 0.0)
ob_node_052.lineart.crease_threshold = 0.0
ob_node_052.material_slots[0].link = 'OBJECT'; ob_node_052.material_slots[0].material = mat_material_001
ob_node_051.location = (-1.34, 0.6, 0.0)
ob_node_051.lineart.crease_threshold = 0.0
ob_node_051.material_slots[0].link = 'OBJECT'; ob_node_051.material_slots[0].material = mat_material_001
ob_node_050.location = (-0.3, 0.24, 0.0)
ob_node_050.lineart.crease_threshold = 0.0
ob_node_050.material_slots[0].link = 'OBJECT'; ob_node_050.material_slots[0].material = mat_material_001
ob_node_049.location = (-1.2, 0.24, 0.0)
ob_node_049.lineart.crease_threshold = 0.0
ob_node_049.material_slots[0].link = 'OBJECT'; ob_node_049.material_slots[0].material = mat_material_001
ob_node_048.location = (-1.2, 0.08, 0.0)
ob_node_048.lineart.crease_threshold = 0.0
ob_node_048.material_slots[0].link = 'OBJECT'; ob_node_048.material_slots[0].material = mat_material_001
ob_node_047.location = (-0.3, 0.08, 0.0)
ob_node_047.lineart.crease_threshold = 0.0
ob_node_047.material_slots[0].link = 'OBJECT'; ob_node_047.material_slots[0].material = mat_material_001
ob_node_046.location = (0.7, 0.24, 0.0)
ob_node_046.lineart.crease_threshold = 0.0
ob_node_046.material_slots[0].link = 'OBJECT'; ob_node_046.material_slots[0].material = mat_material_001
ob_node_045.location = (-0.16, 0.24, 0.0)
ob_node_045.lineart.crease_threshold = 0.0
ob_node_045.material_slots[0].link = 'OBJECT'; ob_node_045.material_slots[0].material = mat_material_001
ob_node_044.location = (-0.16, 0.08, 0.0)
ob_node_044.lineart.crease_threshold = 0.0
ob_node_044.material_slots[0].link = 'OBJECT'; ob_node_044.material_slots[0].material = mat_material_001
ob_node_043.location = (0.7, 0.08, 0.0)
ob_node_043.lineart.crease_threshold = 0.0
ob_node_043.material_slots[0].link = 'OBJECT'; ob_node_043.material_slots[0].material = mat_material_001
ob_node_042.location = (1.7, 0.24, 0.0)
ob_node_042.lineart.crease_threshold = 0.0
ob_node_042.material_slots[0].link = 'OBJECT'; ob_node_042.material_slots[0].material = mat_material_001
ob_node_041.location = (0.84, 0.24, 0.0)
ob_node_041.lineart.crease_threshold = 0.0
ob_node_041.material_slots[0].link = 'OBJECT'; ob_node_041.material_slots[0].material = mat_material_001
ob_node_040.location = (0.84, 0.08, 0.0)
ob_node_040.lineart.crease_threshold = 0.0
ob_node_040.material_slots[0].link = 'OBJECT'; ob_node_040.material_slots[0].material = mat_material_001
ob_node_039.location = (1.7, 0.08, 0.0)
ob_node_039.lineart.crease_threshold = 0.0
ob_node_039.material_slots[0].link = 'OBJECT'; ob_node_039.material_slots[0].material = mat_material_001
ob_node_038.location = (1.8, 1.61, 0.0)
ob_node_038.lineart.crease_threshold = 0.0
ob_node_038.material_slots[0].link = 'OBJECT'; ob_node_038.material_slots[0].material = mat_material_001
ob_node_037.location = (1.8, -0.21, 0.0)
ob_node_037.lineart.crease_threshold = 0.0
ob_node_037.material_slots[0].link = 'OBJECT'; ob_node_037.material_slots[0].material = mat_material_001
ob_node_036.location = (2.62, -0.21, 0.0)
ob_node_036.lineart.crease_threshold = 0.0
ob_node_036.material_slots[0].link = 'OBJECT'; ob_node_036.material_slots[0].material = mat_material_001
ob_node_035.location = (2.62, 1.61, 0.0)
ob_node_035.lineart.crease_threshold = 0.0
ob_node_035.material_slots[0].link = 'OBJECT'; ob_node_035.material_slots[0].material = mat_material_001
ob_node_034.location = (1.5, 0.39, 0.0)
ob_node_034.lineart.crease_threshold = 0.0
ob_node_034.material_slots[0].link = 'OBJECT'; ob_node_034.material_slots[0].material = mat_material_001
ob_node_033.location = (1.66, 0.39, 0.0)
ob_node_033.lineart.crease_threshold = 0.0
ob_node_033.material_slots[0].link = 'OBJECT'; ob_node_033.material_slots[0].material = mat_material_001
ob_node_032.location = (1.66, 1.2, 0.0)
ob_node_032.lineart.crease_threshold = 0.0
ob_node_032.material_slots[0].link = 'OBJECT'; ob_node_032.material_slots[0].material = mat_material_001
ob_node_031.location = (1.5, 1.2, 0.0)
ob_node_031.lineart.crease_threshold = 0.0
ob_node_031.material_slots[0].link = 'OBJECT'; ob_node_031.material_slots[0].material = mat_material_001
ob_node_030.location = (1.2, 0.39, 0.0)
ob_node_030.lineart.crease_threshold = 0.0
ob_node_030.material_slots[0].link = 'OBJECT'; ob_node_030.material_slots[0].material = mat_material_001
ob_node_029.location = (1.36, 0.39, 0.0)
ob_node_029.lineart.crease_threshold = 0.0
ob_node_029.material_slots[0].link = 'OBJECT'; ob_node_029.material_slots[0].material = mat_material_001
ob_node_028.location = (1.36, 1.2, 0.0)
ob_node_028.lineart.crease_threshold = 0.0
ob_node_028.material_slots[0].link = 'OBJECT'; ob_node_028.material_slots[0].material = mat_material_001
ob_node_027.location = (1.2, 1.2, 0.0)
ob_node_027.lineart.crease_threshold = 0.0
ob_node_027.material_slots[0].link = 'OBJECT'; ob_node_027.material_slots[0].material = mat_material_001
ob_node_026.location = (0.9, 0.39, 0.0)
ob_node_026.lineart.crease_threshold = 0.0
ob_node_026.material_slots[0].link = 'OBJECT'; ob_node_026.material_slots[0].material = mat_material_001
ob_node_025.location = (1.06, 0.39, 0.0)
ob_node_025.lineart.crease_threshold = 0.0
ob_node_025.material_slots[0].link = 'OBJECT'; ob_node_025.material_slots[0].material = mat_material_001
ob_node_024.location = (1.06, 1.2, 0.0)
ob_node_024.lineart.crease_threshold = 0.0
ob_node_024.material_slots[0].link = 'OBJECT'; ob_node_024.material_slots[0].material = mat_material_001
ob_node_023.location = (0.9, 1.2, 0.0)
ob_node_023.lineart.crease_threshold = 0.0
ob_node_023.material_slots[0].link = 'OBJECT'; ob_node_023.material_slots[0].material = mat_material_001
ob_node_022.location = (0.6, 0.39, 0.0)
ob_node_022.lineart.crease_threshold = 0.0
ob_node_022.material_slots[0].link = 'OBJECT'; ob_node_022.material_slots[0].material = mat_material_001
ob_node_021.location = (0.76, 0.39, 0.0)
ob_node_021.lineart.crease_threshold = 0.0
ob_node_021.material_slots[0].link = 'OBJECT'; ob_node_021.material_slots[0].material = mat_material_001
ob_node_020.location = (0.76, 1.2, 0.0)
ob_node_020.lineart.crease_threshold = 0.0
ob_node_020.material_slots[0].link = 'OBJECT'; ob_node_020.material_slots[0].material = mat_material_001
ob_node_019.location = (0.6, 1.2, 0.0)
ob_node_019.lineart.crease_threshold = 0.0
ob_node_019.material_slots[0].link = 'OBJECT'; ob_node_019.material_slots[0].material = mat_material_001
ob_node_018.location = (0.3, 0.39, 0.0)
ob_node_018.lineart.crease_threshold = 0.0
ob_node_018.material_slots[0].link = 'OBJECT'; ob_node_018.material_slots[0].material = mat_material_001
ob_node_017.location = (0.46, 0.39, 0.0)
ob_node_017.lineart.crease_threshold = 0.0
ob_node_017.material_slots[0].link = 'OBJECT'; ob_node_017.material_slots[0].material = mat_material_001
ob_node_016.location = (0.46, 1.2, 0.0)
ob_node_016.lineart.crease_threshold = 0.0
ob_node_016.material_slots[0].link = 'OBJECT'; ob_node_016.material_slots[0].material = mat_material_001
ob_node_015.location = (0.3, 1.2, 0.0)
ob_node_015.lineart.crease_threshold = 0.0
ob_node_015.material_slots[0].link = 'OBJECT'; ob_node_015.material_slots[0].material = mat_material_001
ob_node_014.location = (-1.75, 1.0, 0.22)
ob_node_014.rotation_euler = (0.0, -0.0, 1.571)
ob_node_014.lineart.crease_threshold = 0.0
ob_node_013.location = (-1.75, 1.3, 0.07)
ob_node_013.rotation_euler = (0.0, -0.0, 1.571)
ob_node_013.lineart.crease_threshold = 0.0
ob_node_012.location = (-1.75, 0.7, 0.37)
ob_node_012.rotation_euler = (0.0, -0.0, 1.571)
ob_node_012.lineart.crease_threshold = 0.0
ob_node_011.location = (-1.75, -0.3, 0.52)
ob_node_011.rotation_euler = (0.0, -0.0, 1.571)
ob_node_011.lineart.crease_threshold = 0.0
ob_node_010.location = (-0.75, 0.0, 0.52)
ob_node_010.rotation_euler = (0.0, -0.0, 1.571)
ob_node_010.lineart.crease_threshold = 0.0
ob_node_009.location = (0.25, 0.0, 0.52)
ob_node_009.rotation_euler = (0.0, -0.0, 1.571)
ob_node_009.lineart.crease_threshold = 0.0
ob_node_008.location = (1.25, 0.0, 0.52)
ob_node_008.rotation_euler = (0.0, -0.0, 1.571)
ob_node_008.lineart.crease_threshold = 0.0
ob_node_007.location = (2.25, -0.3, 0.52)
ob_node_007.rotation_euler = (0.0, -0.0, 1.571)
ob_node_007.lineart.crease_threshold = 0.0
ob_node_006.location = (1.45, 0.8, 0.42)
ob_node_006.lineart.crease_threshold = 0.0
ob_node_005.location = (1.15, 0.8, 0.32)
ob_node_005.lineart.crease_threshold = 0.0
ob_node_004.location = (0.85, 0.8, 0.22)
ob_node_004.lineart.crease_threshold = 0.0
ob_node_003.location = (0.55, 0.8, 0.12)
ob_node_003.lineart.crease_threshold = 0.0
ob_node_002.location = (0.25, 0.8, 0.02)
ob_node_002.lineart.crease_threshold = 0.0
ob_node_001.location = (0.0, 0.0, 0.0)
ob_node_001.lineart.crease_threshold = 0.0
ob_node.location = (0.0, 0.0, 0.0)
ob_node.lineart.crease_threshold = 0.0
ob_wall_laas12.location = (0.0, 0.0, 0.0)
ob_wall_laas12.lineart.crease_threshold = 0.0
ob_lamp_001.location = (4.076, 1.005, 5.904)
ob_lamp_001.rotation_euler = (0.6503, 0.05522, 1.866)
ob_lamp_001.lineart.crease_threshold = 0.0
ob_camera_001.location = (-2.212, 7.743, 1.421)
ob_camera_001.rotation_euler = (1.541, 0.004074, 3.159)
ob_camera_001.scale = (1.0, 1.0, 1.0)
ob_camera_001.lineart.crease_threshold = 0.0
ob_lamp.location = (4.076, 1.005, 5.904)
ob_lamp.rotation_euler = (0.6503, 0.05522, 1.866)
ob_lamp.lock_rotations_4d = False
ob_lamp.empty_display_type = 'ARROWS'
ob_lamp.color = (0.0, 0.0, 0.0, 0.0)
ob_lamp.lineart.crease_threshold = 0.0

# ---- collection membership
col_collection_1.objects.link(ob_point)
col_collection_1.objects.link(ob_node_069)
col_collection_1.objects.link(ob_node_068)
col_collection_1.objects.link(ob_node_067)
col_collection_1.objects.link(ob_node_066)
col_collection_1.objects.link(ob_node_065)
col_collection_1.objects.link(ob_node_064)
col_collection_1.objects.link(ob_node_063)
col_collection_1.objects.link(ob_node_062)
col_collection_1.objects.link(ob_node_061)
col_collection_1.objects.link(ob_node_060)
col_collection_1.objects.link(ob_node_059)
col_collection_1.objects.link(ob_node_058)
col_collection_1.objects.link(ob_node_057)
col_collection_1.objects.link(ob_node_056)
col_collection_1.objects.link(ob_node_055)
col_collection_1.objects.link(ob_node_054)
col_collection_1.objects.link(ob_node_053)
col_collection_1.objects.link(ob_node_052)
col_collection_1.objects.link(ob_node_051)
col_collection_1.objects.link(ob_node_050)
col_collection_1.objects.link(ob_node_049)
col_collection_1.objects.link(ob_node_048)
col_collection_1.objects.link(ob_node_047)
col_collection_1.objects.link(ob_node_046)
col_collection_1.objects.link(ob_node_045)
col_collection_1.objects.link(ob_node_044)
col_collection_1.objects.link(ob_node_043)
col_collection_1.objects.link(ob_node_042)
col_collection_1.objects.link(ob_node_041)
col_collection_1.objects.link(ob_node_040)
col_collection_1.objects.link(ob_node_039)
col_collection_1.objects.link(ob_node_038)
col_collection_1.objects.link(ob_node_037)
col_collection_1.objects.link(ob_node_036)
col_collection_1.objects.link(ob_node_035)
col_collection_1.objects.link(ob_node_034)
col_collection_1.objects.link(ob_node_033)
col_collection_1.objects.link(ob_node_032)
col_collection_1.objects.link(ob_node_031)
col_collection_1.objects.link(ob_node_030)
col_collection_1.objects.link(ob_node_029)
col_collection_1.objects.link(ob_node_028)
col_collection_1.objects.link(ob_node_027)
col_collection_1.objects.link(ob_node_026)
col_collection_1.objects.link(ob_node_025)
col_collection_1.objects.link(ob_node_024)
col_collection_1.objects.link(ob_node_023)
col_collection_1.objects.link(ob_node_022)
col_collection_1.objects.link(ob_node_021)
col_collection_1.objects.link(ob_node_020)
col_collection_1.objects.link(ob_node_019)
col_collection_1.objects.link(ob_node_018)
col_collection_1.objects.link(ob_node_017)
col_collection_1.objects.link(ob_node_016)
col_collection_1.objects.link(ob_node_015)
col_collection_1.objects.link(ob_node_014)
col_collection_1.objects.link(ob_node_013)
col_collection_1.objects.link(ob_node_012)
col_collection_1.objects.link(ob_node_011)
col_collection_1.objects.link(ob_node_010)
col_collection_1.objects.link(ob_node_009)
col_collection_1.objects.link(ob_node_008)
col_collection_1.objects.link(ob_node_007)
col_collection_1.objects.link(ob_node_006)
col_collection_1.objects.link(ob_node_005)
col_collection_1.objects.link(ob_node_004)
col_collection_1.objects.link(ob_node_003)
col_collection_1.objects.link(ob_node_002)
col_collection_1.objects.link(ob_node_001)
col_collection_1.objects.link(ob_node)
col_collection_1.objects.link(ob_wall_laas12)
col_collection_1.objects.link(ob_lamp_001)
col_collection_1.objects.link(ob_camera_001)
col_collection_1.objects.link(ob_lamp)

# ---- scene / render settings (as saved in the file)
scene.camera = ob_camera_001
scene.frame_start = 1; scene.frame_end = 250; scene.frame_set(1)
scene.render.engine = 'BLENDER_EEVEE_NEXT'
scene.render.resolution_percentage = 50
scene.render.dither_intensity = 0.0
scene.cycles.use_denoising = False
scene.cycles.samples = 10
scene.cycles.sampling_pattern = 'TABULATED_SOBOL'
scene.cycles.light_sampling_threshold = 0.0
scene.cycles.use_adaptive_sampling = False
scene.cycles.use_light_tree = False
scene.cycles.blur_glossy = 0.0
scene.cycles.pixel_filter_type = 'GAUSSIAN'
scene.cycles.sample_clamp_indirect = 0.0
scene.view_settings.view_transform = 'Standard'
bpy.context.view_layer.update()
